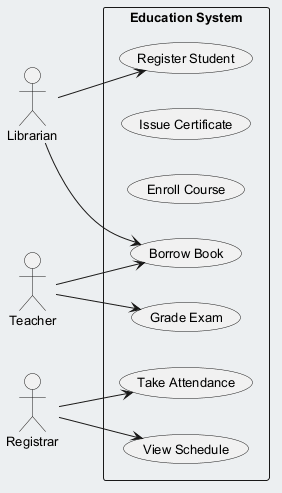

The diagram above was rendered by PlantUML. Its source (embedded in the PNG):
@startuml
skinparam backgroundColor #ECEFF1
skinparam classBackgroundColor #FFFFFF
skinparam classBorderColor #455A64
skinparam defaultFontSize 13
left to right direction
actor "Librarian" as L
actor "Teacher" as T
actor "Registrar" as R
rectangle "Education System" {
  usecase "Grade Exam" as UC_GradeExam
  usecase "Issue Certificate" as UC_IssueCertificate
  usecase "Enroll Course" as UC_EnrollCourse
  usecase "Register Student" as UC_RegisterStudent
  usecase "Take Attendance" as UC_TakeAttendance
  usecase "Borrow Book" as UC_BorrowBook
  usecase "View Schedule" as UC_ViewSchedule
}
L --> UC_BorrowBook
L --> UC_RegisterStudent
T --> UC_GradeExam
T --> UC_BorrowBook
R --> UC_ViewSchedule
R --> UC_TakeAttendance
@enduml